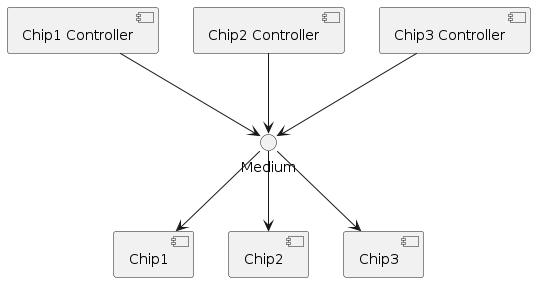

The diagram above was rendered by PlantUML. Its source (embedded in the PNG):
@startuml

[Chip1 Controller] as CC1
[Chip2 Controller] as CC2
[Chip3 Controller] as CC3

CC1 --> Medium
CC2 --> Medium
CC3 --> Medium

Medium --> [Chip1]
Medium --> [Chip2]
Medium --> [Chip3]

@enduml